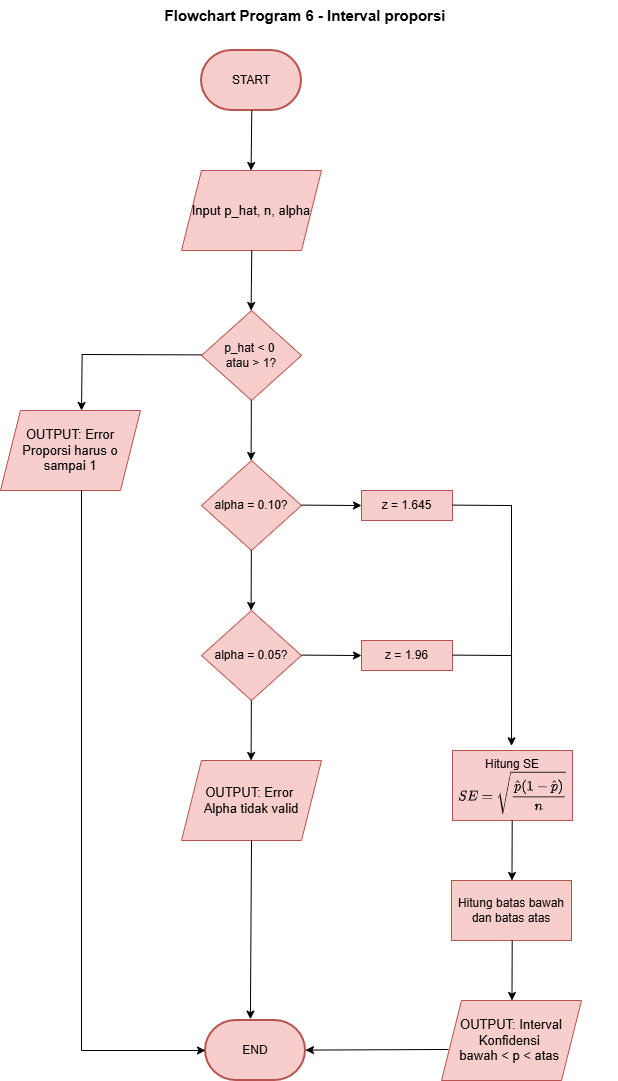

The diagram above was exported from draw.io. Its source (the exported page's mxGraphModel, read from the mxfile embedded in the PNG):
<mxGraphModel dx="1548" dy="902" grid="1" gridSize="10" guides="1" tooltips="1" connect="1" arrows="1" fold="1" page="1" pageScale="1" pageWidth="827" pageHeight="1169" math="1" shadow="0">
  <root>
    <mxCell id="0" />
    <mxCell id="1" parent="0" />
    <mxCell id="TE1EWclRfJ_qxRpQUWan-2" parent="1" style="strokeWidth=2;html=1;shape=mxgraph.flowchart.terminator;whiteSpace=wrap;fillColor=#f8cecc;strokeColor=#b85450;" value="START" vertex="1">
      <mxGeometry height="60" width="100" x="310" y="70" as="geometry" />
    </mxCell>
    <mxCell id="TE1EWclRfJ_qxRpQUWan-3" parent="1" style="text;html=1;whiteSpace=wrap;strokeColor=none;fillColor=none;align=center;verticalAlign=middle;rounded=0;fontSize=15;" value="&lt;b&gt;Flowchart Program 6 - Interval proporsi&lt;/b&gt;" vertex="1">
      <mxGeometry height="30" width="330" x="249" y="20" as="geometry" />
    </mxCell>
    <mxCell id="TE1EWclRfJ_qxRpQUWan-4" edge="1" parent="1" style="endArrow=classic;html=1;rounded=0;" value="">
      <mxGeometry height="50" relative="1" width="50" as="geometry">
        <mxPoint x="360.26" y="130" as="sourcePoint" />
        <mxPoint x="359.6" y="190" as="targetPoint" />
      </mxGeometry>
    </mxCell>
    <mxCell id="TE1EWclRfJ_qxRpQUWan-5" parent="1" style="shape=parallelogram;perimeter=parallelogramPerimeter;whiteSpace=wrap;html=1;fixedSize=1;fillColor=#f8cecc;strokeColor=#b85450;" value="&lt;font style=&quot;font-size: 13px;&quot;&gt;Input p_hat, n, alpha&lt;/font&gt;" vertex="1">
      <mxGeometry height="80" width="140" x="290" y="190" as="geometry" />
    </mxCell>
    <mxCell id="TE1EWclRfJ_qxRpQUWan-6" parent="1" style="rhombus;whiteSpace=wrap;html=1;fillColor=#f8cecc;strokeColor=#b85450;" value="p_hat &amp;lt; 0&amp;nbsp;&lt;div&gt;atau &amp;gt; 1?&lt;/div&gt;" vertex="1">
      <mxGeometry height="90" width="100" x="310" y="330" as="geometry" />
    </mxCell>
    <mxCell id="TE1EWclRfJ_qxRpQUWan-7" edge="1" parent="1" style="endArrow=classic;html=1;rounded=0;" value="">
      <mxGeometry height="50" relative="1" width="50" as="geometry">
        <mxPoint x="360.25999999999993" y="270" as="sourcePoint" />
        <mxPoint x="359.59999999999997" y="330" as="targetPoint" />
      </mxGeometry>
    </mxCell>
    <mxCell id="TE1EWclRfJ_qxRpQUWan-9" edge="1" parent="1" style="endArrow=classic;html=1;rounded=0;" value="">
      <mxGeometry height="50" relative="1" width="50" as="geometry">
        <mxPoint x="359.8399999999999" y="420" as="sourcePoint" />
        <mxPoint x="359.6" y="480" as="targetPoint" />
      </mxGeometry>
    </mxCell>
    <mxCell id="TE1EWclRfJ_qxRpQUWan-11" parent="1" style="rhombus;whiteSpace=wrap;html=1;fillColor=#f8cecc;strokeColor=#b85450;" value="alpha = 0.10?" vertex="1">
      <mxGeometry height="90" width="100" x="310" y="480" as="geometry" />
    </mxCell>
    <mxCell id="TE1EWclRfJ_qxRpQUWan-14" parent="1" style="rounded=0;whiteSpace=wrap;html=1;fillColor=#f8cecc;strokeColor=#b85450;" value="z = 1.645" vertex="1">
      <mxGeometry height="30" width="91" x="470" y="510" as="geometry" />
    </mxCell>
    <mxCell id="TE1EWclRfJ_qxRpQUWan-15" parent="1" style="rhombus;whiteSpace=wrap;html=1;fillColor=#f8cecc;strokeColor=#b85450;" value="alpha = 0.05?" vertex="1">
      <mxGeometry height="90" width="100" x="310" y="630" as="geometry" />
    </mxCell>
    <mxCell id="TE1EWclRfJ_qxRpQUWan-16" edge="1" parent="1" style="endArrow=classic;html=1;rounded=0;" value="">
      <mxGeometry height="50" relative="1" width="50" as="geometry">
        <mxPoint x="409.99999999999994" y="524.6" as="sourcePoint" />
        <mxPoint x="470" y="525.03" as="targetPoint" />
      </mxGeometry>
    </mxCell>
    <mxCell id="TE1EWclRfJ_qxRpQUWan-17" edge="1" parent="1" style="endArrow=classic;html=1;rounded=0;" value="">
      <mxGeometry height="50" relative="1" width="50" as="geometry">
        <mxPoint x="359.8399999999999" y="570" as="sourcePoint" />
        <mxPoint x="359.6" y="630" as="targetPoint" />
      </mxGeometry>
    </mxCell>
    <mxCell id="TE1EWclRfJ_qxRpQUWan-18" edge="1" parent="1" style="endArrow=classic;html=1;rounded=0;" value="">
      <mxGeometry height="50" relative="1" width="50" as="geometry">
        <mxPoint x="359.8399999999999" y="720" as="sourcePoint" />
        <mxPoint x="359.6" y="780" as="targetPoint" />
      </mxGeometry>
    </mxCell>
    <mxCell id="TE1EWclRfJ_qxRpQUWan-19" edge="1" parent="1" style="endArrow=classic;html=1;rounded=0;" value="">
      <mxGeometry height="50" relative="1" width="50" as="geometry">
        <mxPoint x="410" y="674.6" as="sourcePoint" />
        <mxPoint x="470.00000000000006" y="675.03" as="targetPoint" />
      </mxGeometry>
    </mxCell>
    <mxCell id="TE1EWclRfJ_qxRpQUWan-20" parent="1" style="rounded=0;whiteSpace=wrap;html=1;fillColor=#f8cecc;strokeColor=#b85450;" value="z = 1.96" vertex="1">
      <mxGeometry height="30" width="91" x="470" y="660" as="geometry" />
    </mxCell>
    <mxCell id="TE1EWclRfJ_qxRpQUWan-24" edge="1" parent="1" style="endArrow=none;html=1;rounded=0;" value="">
      <mxGeometry height="50" relative="1" width="50" as="geometry">
        <mxPoint x="561" y="524.6000000000001" as="sourcePoint" />
        <mxPoint x="620" y="525.0300000000001" as="targetPoint" />
      </mxGeometry>
    </mxCell>
    <mxCell id="TE1EWclRfJ_qxRpQUWan-25" edge="1" parent="1" style="endArrow=none;html=1;rounded=0;" value="">
      <mxGeometry height="50" relative="1" width="50" as="geometry">
        <mxPoint x="561" y="674.6" as="sourcePoint" />
        <mxPoint x="620" y="675.03" as="targetPoint" />
      </mxGeometry>
    </mxCell>
    <mxCell id="TE1EWclRfJ_qxRpQUWan-26" edge="1" parent="1" style="endArrow=classic;html=1;rounded=0;entryX=0.492;entryY=-0.067;entryDx=0;entryDy=0;entryPerimeter=0;" target="TE1EWclRfJ_qxRpQUWan-33" value="">
      <mxGeometry height="50" relative="1" width="50" as="geometry">
        <mxPoint x="620" y="524.38" as="sourcePoint" />
        <mxPoint x="620" y="761.6666412353516" as="targetPoint" />
      </mxGeometry>
    </mxCell>
    <mxCell id="TE1EWclRfJ_qxRpQUWan-27" edge="1" parent="1" style="endArrow=none;html=1;rounded=0;" value="">
      <mxGeometry height="50" relative="1" width="50" as="geometry">
        <mxPoint x="190" y="374" as="sourcePoint" />
        <mxPoint x="310" y="374.38" as="targetPoint" />
      </mxGeometry>
    </mxCell>
    <mxCell id="TE1EWclRfJ_qxRpQUWan-28" edge="1" parent="1" style="endArrow=classic;html=1;rounded=0;" value="">
      <mxGeometry height="50" relative="1" width="50" as="geometry">
        <mxPoint x="190.65999999999997" y="374.76" as="sourcePoint" />
        <mxPoint x="190" y="430" as="targetPoint" />
      </mxGeometry>
    </mxCell>
    <mxCell id="TE1EWclRfJ_qxRpQUWan-31" parent="1" style="shape=parallelogram;perimeter=parallelogramPerimeter;whiteSpace=wrap;html=1;fixedSize=1;fillColor=#f8cecc;strokeColor=#b85450;" value="&lt;font style=&quot;font-size: 13px;&quot;&gt;OUTPUT: Error Proporsi harus o sampai 1&lt;/font&gt;" vertex="1">
      <mxGeometry height="80" width="140" x="109" y="430" as="geometry" />
    </mxCell>
    <mxCell id="TE1EWclRfJ_qxRpQUWan-32" parent="1" style="shape=parallelogram;perimeter=parallelogramPerimeter;whiteSpace=wrap;html=1;fixedSize=1;fillColor=#f8cecc;strokeColor=#b85450;" value="&lt;font style=&quot;font-size: 13px;&quot;&gt;OUTPUT: Error&amp;nbsp;&lt;/font&gt;&lt;div&gt;&lt;font style=&quot;font-size: 13px;&quot;&gt;Alpha tidak valid&lt;/font&gt;&lt;/div&gt;" vertex="1">
      <mxGeometry height="80" width="140" x="290" y="780" as="geometry" />
    </mxCell>
    <mxCell id="TE1EWclRfJ_qxRpQUWan-33" parent="1" style="rounded=0;whiteSpace=wrap;html=1;fillColor=#f8cecc;strokeColor=#b85450;" value="" vertex="1">
      <mxGeometry height="70" width="120" x="561" y="770" as="geometry" />
    </mxCell>
    <mxCell id="TE1EWclRfJ_qxRpQUWan-34" parent="1" style="text;html=1;whiteSpace=wrap;strokeColor=none;fillColor=none;align=center;verticalAlign=middle;rounded=0;" value="Hitung SE&lt;div&gt;&lt;svg xmlns=&quot;http://www.w3.org/2000/svg&quot; width=&quot;17.441ex&quot; height=&quot;6.923ex&quot; role=&quot;img&quot; viewBox=&quot;0 -2086.8 7709 3060&quot; xmlns:xlink=&quot;http://www.w3.org/1999/xlink&quot; style=&quot;vertical-align: -2.202ex;&quot;&gt;&lt;defs&gt;&lt;path id=&quot;MJX-6-TEX-I-1D446&quot; d=&quot;M553 520C553 507 550 485 550 475C549 471 549 467 549 465C549 457 554 456 569 456C582 456 582 456 585 459C590 464 645 690 645 698C645 705 639 705 632 705C628 705 625 704 623 704C611 692 566 640 564 640C536 683 491 704 418 704L407 704C406 704 400 704 396 703C348 696 305 676 273 648C221 610 176 530 176 462C176 391 216 339 273 322C278 319 408 285 414 284C445 270 466 243 466 197C466 186 466 174 464 166C450 98 394 40 332 26C325 25 317 24 308 24C212 24 147 64 142 153C142 172 143 184 147 204C151 223 149 221 143 227L130 227C115 227 112 226 110 221C108 213 52-11 52-14C52-19 58-22 65-22C70-22 72-22 75-20C77-19 91-4 106 13L134 44L144 33C179-2 228-22 298-22C312-22 326-21 332-20C422-1 488 55 526 131C536 150 542 166 546 186C551 205 554 224 554 242C554 295 533 342 494 370C485 376 466 387 456 390C450 392 324 424 319 427C286 437 263 468 263 510C263 597 350 662 419 662C507 662 553 609 553 520Z&quot;&gt;&lt;/path&gt;&lt;path id=&quot;MJX-6-TEX-I-1D438&quot; d=&quot;M698 450C698 444 700 444 705 440L717 440C731 440 735 441 737 447C738 450 764 662 764 669C764 674 760 677 757 680L203 680C196 676 197 675 193 659C188 641 190 641 197 634L228 634C255 633 276 631 281 629C284 629 285 626 285 622C285 616 147 68 144 61C140 54 135 51 125 49C114 48 88 46 65 46C39 46 39 46 34 25C32 17 31 13 31 11C31 9 32 8 33 6C36 0 12 0 322 0C596 0 605 0 608 2C613 7 718 261 718 261C718 264 715 270 712 272C708 274 687 274 683 272C680 270 680 270 670 248C620 127 584 82 518 61C478 47 456 46 334 46C244 47 243 47 243 52C243 55 305 304 312 330L364 330C429 330 446 329 462 322C477 316 482 306 482 285C482 273 481 262 475 240C471 223 471 219 476 216C479 213 480 213 492 213C505 213 505 213 508 216C511 218 512 222 544 351L577 483C572 490 574 493 557 493C534 493 538 490 534 472C529 455 524 439 519 429C496 377 456 376 381 376L372 376C347 376 324 377 324 377C324 379 384 618 386 622C388 627 391 630 396 632C401 633 410 633 485 634C588 634 610 633 638 627C688 615 704 585 704 528C704 512 698 470 698 450Z&quot;&gt;&lt;/path&gt;&lt;path id=&quot;MJX-6-TEX-N-3D&quot; d=&quot;M56 347C56 335 62 330 72 327L390 327L708 328C715 332 722 336 722 347C722 358 715 363 707 367L70 367C62 363 56 358 56 347M56 153C56 142 62 137 70 133L707 133C715 137 722 142 722 153C722 165 714 168 708 173L72 173C62 170 56 165 56 153Z&quot;&gt;&lt;/path&gt;&lt;path id=&quot;MJX-6-TEX-S4-221A&quot; d=&quot;M983 1739C981 1734 941 1526 727 384L473-963C472-961 425-689 369-357C312-26 265 246 264 247L187 96L111-57L137-83L201 44L312-601C373-956 424-1247 424-1248C424-1250 426-1250 436-1250C450-1250 457-1249 460-1241C465-1236 1020 1726 1020 1733C1019 1742 1010 1750 1001 1750C993 1750 986 1745 983 1739Z&quot;&gt;&lt;/path&gt;&lt;path id=&quot;MJX-6-TEX-I-1D45D&quot; d=&quot;M29 278L43 278C62 278 59 278 63 287C81 356 93 384 111 398C117 403 124 405 131 405C152 405 156 387 156 364C156 360 156 355 155 350C152 333 37-128 33-136C29-145 24-147-6-148L-26-148L-30-151C-32-154-39-177-39-183C-39-188-35-191-32-194L-24-194C-5-192 29-192 65-192C101-192 139-194 172-194C186-194 187-190 191-175C196-155 194-156 188-148L163-148C135-147 118-149 118-138C118-137 159 34 161 36C161 36 185 7 210-4C224-9 230-10 249-10C268-10 279-9 297-4C374 20 445 91 478 179C490 214 497 248 497 281C497 368 451 424 383 440C377 441 368 442 358 442C348 442 339 441 333 440C295 431 268 413 240 387L230 378C218 415 185 442 134 442C109 442 97 434 81 418C63 400 49 374 36 334C30 316 23 290 23 287C23 284 27 280 29 278M411 325C411 298 407 275 393 219C379 161 370 133 356 107C333 61 296 26 252 26C227 26 205 41 191 67C187 74 180 95 178 102C178 105 183 126 204 212C219 271 232 320 232 322C233 323 236 328 240 332C270 372 305 397 338 404C341 404 346 405 350 405C395 405 411 372 411 325Z&quot;&gt;&lt;/path&gt;&lt;path id=&quot;MJX-6-TEX-N-2C6&quot; d=&quot;M112 560L125 546C136 533 139 531 140 532C141 533 166 554 195 580L250 627L303 581C335 553 355 535 361 531L387 560C387 561 317 629 257 686L249 694Z&quot;&gt;&lt;/path&gt;&lt;path id=&quot;MJX-6-TEX-N-28&quot; d=&quot;M333-241C333-237 332-236 322-226C217-115 167 37 167 250C167 463 217 615 322 726C332 736 333 737 333 741C333 743 332 745 330 747C327 750 327 750 315 750L302 750L274 726C205 663 153 575 123 473C103 403 94 342 94 250C94 39 160-122 274-226L302-250L315-250C328-250 333-249 333-241Z&quot;&gt;&lt;/path&gt;&lt;path id=&quot;MJX-6-TEX-N-31&quot; d=&quot;M416 0L427 0L427 46L401 46L368 46C338 46 317 47 303 61L302 361L302 660C296 665 298 666 285 666C276 666 275 666 273 663C268 658 251 645 242 640C205 617 158 604 102 602L83 602L83 556L102 556C140 557 176 564 205 575C209 577 212 578 213 578L213 61C206 56 201 50 189 49C178 47 143 46 114 46L88 46L88 0L100 0C117 3 225 3 257 3C289 3 399 3 416 0Z&quot;&gt;&lt;/path&gt;&lt;path id=&quot;MJX-6-TEX-N-2212&quot; d=&quot;M84 250C84 239 90 234 98 230L679 230C687 234 694 239 694 250C694 261 687 266 679 270L98 270C90 266 84 261 84 250Z&quot;&gt;&lt;/path&gt;&lt;path id=&quot;MJX-6-TEX-N-29&quot; d=&quot;M60 749C57 747 55 742 55 738C56 737 61 731 66 725C172 615 221 462 221 250C221 38 172-115 66-225C61-231 56-237 55-238C55-249 59-250 74-250L86-250L114-226C183-163 235-75 265 28C285 96 294 159 294 250C294 461 228 622 114 726L86 750L74 750C66 750 62 749 60 749Z&quot;&gt;&lt;/path&gt;&lt;path id=&quot;MJX-6-TEX-I-1D45B&quot; d=&quot;M108-11C125-11 143-1 151 16C154 22 161 46 189 157L222 291L229 303C263 361 301 392 348 402C356 404 362 404 374 404C411 404 423 383 423 345C423 332 422 317 420 307C412 265 394 208 364 129C352 97 350 96 350 73C350 51 362 28 374 14C390 0 411-10 439-10C458-10 466-9 482-1C527 24 559 70 576 130C578 137 580 142 580 145C580 154 574 153 560 153C544 153 542 152 540 145C526 93 494 26 444 26C430 26 427 35 427 52C427 70 430 83 445 123C474 200 493 260 500 298C502 308 503 323 503 336C503 407 453 442 382 442C318 442 278 414 243 378L232 367C231 367 231 368 231 369C231 372 224 390 220 397C205 423 176 442 135 442C128 442 122 441 118 440C69 429 41 367 26 308C23 298 21 288 21 287C21 284 25 280 27 278L41 278C56 278 58 279 60 284C60 285 63 295 66 305C72 329 81 356 87 368C98 390 109 405 129 405C147 405 153 388 153 366C153 358 153 348 152 343C146 308 74 40 74 17C74-1 91-11 108-11Z&quot;&gt;&lt;/path&gt;&lt;/defs&gt;&lt;g stroke=&quot;currentColor&quot; fill=&quot;currentColor&quot; stroke-width=&quot;0&quot; transform=&quot;scale(1,-1)&quot;&gt;&lt;g data-mml-node=&quot;math&quot; data-latex=&quot;SE = \sqrt{\frac{\hat{p}(1 - \hat{p})}{n}}&quot;&gt;&lt;g data-mml-node=&quot;mi&quot; data-latex=&quot;S&quot;&gt;&lt;use data-c=&quot;1D446&quot; xlink:href=&quot;#MJX-6-TEX-I-1D446&quot;&gt;&lt;/use&gt;&lt;/g&gt;&lt;g data-mml-node=&quot;mi&quot; data-latex=&quot;E&quot; transform=&quot;translate(645,0)&quot;&gt;&lt;use data-c=&quot;1D438&quot; xlink:href=&quot;#MJX-6-TEX-I-1D438&quot;&gt;&lt;/use&gt;&lt;/g&gt;&lt;g data-mml-node=&quot;mo&quot; data-latex=&quot;=&quot; transform=&quot;translate(1686.8,0)&quot;&gt;&lt;use data-c=&quot;3D&quot; xlink:href=&quot;#MJX-6-TEX-N-3D&quot;&gt;&lt;/use&gt;&lt;/g&gt;&lt;g data-mml-node=&quot;msqrt&quot; data-latex=&quot;\sqrt{\frac{\hat{p}(1 - \hat{p})}{n}}&quot; transform=&quot;translate(2742.6,0)&quot;&gt;&lt;g data-mml-node=&quot;mo&quot; transform=&quot;translate(0,276.7)&quot;&gt;&lt;use data-c=&quot;221A&quot; xlink:href=&quot;#MJX-6-TEX-S4-221A&quot;&gt;&lt;/use&gt;&lt;/g&gt;&lt;g transform=&quot;translate(1020,0)&quot;&gt;&lt;g data-mml-node=&quot;mfrac&quot; data-latex=&quot;\frac{\hat{p}(1 - \hat{p})}{n}&quot;&gt;&lt;g data-mml-node=&quot;mrow&quot; data-latex=&quot;\hat{p}(1 - \hat{p})&quot; transform=&quot;translate(220,710)&quot;&gt;&lt;g data-mml-node=&quot;TeXAtom&quot; data-latex=&quot;\hat{p}&quot; data-mjx-texclass=&quot;ORD&quot;&gt;&lt;g data-mml-node=&quot;mover&quot;&gt;&lt;g data-mml-node=&quot;mi&quot; data-latex=&quot;p&quot;&gt;&lt;use data-c=&quot;1D45D&quot; xlink:href=&quot;#MJX-6-TEX-I-1D45D&quot;&gt;&lt;/use&gt;&lt;/g&gt;&lt;g data-mml-node=&quot;mo&quot; transform=&quot;translate(251.5,16) translate(-250 0)&quot;&gt;&lt;use data-c=&quot;2C6&quot; xlink:href=&quot;#MJX-6-TEX-N-2C6&quot;&gt;&lt;/use&gt;&lt;/g&gt;&lt;/g&gt;&lt;/g&gt;&lt;g data-mml-node=&quot;mo&quot; data-latex=&quot;(&quot; transform=&quot;translate(503,0)&quot;&gt;&lt;use data-c=&quot;28&quot; xlink:href=&quot;#MJX-6-TEX-N-28&quot;&gt;&lt;/use&gt;&lt;/g&gt;&lt;g data-mml-node=&quot;mn&quot; data-latex=&quot;1&quot; transform=&quot;translate(892,0)&quot;&gt;&lt;use data-c=&quot;31&quot; xlink:href=&quot;#MJX-6-TEX-N-31&quot;&gt;&lt;/use&gt;&lt;/g&gt;&lt;g data-mml-node=&quot;mo&quot; data-latex=&quot;-&quot; transform=&quot;translate(1614.2,0)&quot;&gt;&lt;use data-c=&quot;2212&quot; xlink:href=&quot;#MJX-6-TEX-N-2212&quot;&gt;&lt;/use&gt;&lt;/g&gt;&lt;g data-mml-node=&quot;TeXAtom&quot; data-latex=&quot;\hat{p}&quot; data-mjx-texclass=&quot;ORD&quot; transform=&quot;translate(2614.4,0)&quot;&gt;&lt;g data-mml-node=&quot;mover&quot;&gt;&lt;g data-mml-node=&quot;mi&quot; data-latex=&quot;p&quot;&gt;&lt;use data-c=&quot;1D45D&quot; xlink:href=&quot;#MJX-6-TEX-I-1D45D&quot;&gt;&lt;/use&gt;&lt;/g&gt;&lt;g data-mml-node=&quot;mo&quot; transform=&quot;translate(251.5,16) translate(-250 0)&quot;&gt;&lt;use data-c=&quot;2C6&quot; xlink:href=&quot;#MJX-6-TEX-N-2C6&quot;&gt;&lt;/use&gt;&lt;/g&gt;&lt;/g&gt;&lt;/g&gt;&lt;g data-mml-node=&quot;mo&quot; data-latex=&quot;)&quot; transform=&quot;translate(3117.4,0)&quot;&gt;&lt;use data-c=&quot;29&quot; xlink:href=&quot;#MJX-6-TEX-N-29&quot;&gt;&lt;/use&gt;&lt;/g&gt;&lt;/g&gt;&lt;g data-mml-node=&quot;mi&quot; data-latex=&quot;n&quot; transform=&quot;translate(1673.2,-686)&quot;&gt;&lt;use data-c=&quot;1D45B&quot; xlink:href=&quot;#MJX-6-TEX-I-1D45B&quot;&gt;&lt;/use&gt;&lt;/g&gt;&lt;rect width=&quot;3706.4&quot; height=&quot;60&quot; x=&quot;120&quot; y=&quot;220&quot;&gt;&lt;/rect&gt;&lt;/g&gt;&lt;/g&gt;&lt;rect width=&quot;3946.4&quot; height=&quot;60&quot; x=&quot;1020&quot; y=&quot;1966.7&quot;&gt;&lt;/rect&gt;&lt;/g&gt;&lt;/g&gt;&lt;/g&gt;&lt;/svg&gt;&lt;/div&gt;" vertex="1">
      <mxGeometry height="30" width="210" x="516" y="790" as="geometry" />
    </mxCell>
    <mxCell id="TE1EWclRfJ_qxRpQUWan-36" edge="1" parent="1" style="endArrow=classic;html=1;rounded=0;" value="">
      <mxGeometry height="50" relative="1" width="50" as="geometry">
        <mxPoint x="620.7099999999999" y="840" as="sourcePoint" />
        <mxPoint x="620.47" y="900" as="targetPoint" />
      </mxGeometry>
    </mxCell>
    <mxCell id="TE1EWclRfJ_qxRpQUWan-38" parent="1" style="rounded=0;whiteSpace=wrap;html=1;fillColor=#f8cecc;strokeColor=#b85450;" value="Hitung batas bawah dan batas atas" vertex="1">
      <mxGeometry height="60" width="120" x="560" y="900" as="geometry" />
    </mxCell>
    <mxCell id="TE1EWclRfJ_qxRpQUWan-39" edge="1" parent="1" style="endArrow=classic;html=1;rounded=0;" value="">
      <mxGeometry height="50" relative="1" width="50" as="geometry">
        <mxPoint x="620.7099999999999" y="960" as="sourcePoint" />
        <mxPoint x="620.47" y="1020" as="targetPoint" />
      </mxGeometry>
    </mxCell>
    <mxCell id="TE1EWclRfJ_qxRpQUWan-40" parent="1" style="shape=parallelogram;perimeter=parallelogramPerimeter;whiteSpace=wrap;html=1;fixedSize=1;fillColor=#f8cecc;strokeColor=#b85450;" value="&lt;span style=&quot;font-size: 13px;&quot;&gt;OUTPUT: Interval Konfidensi&amp;nbsp;&lt;/span&gt;&lt;div&gt;&lt;span style=&quot;font-size: 13px;&quot;&gt;bawah &amp;lt; p &amp;lt; atas&amp;nbsp;&lt;/span&gt;&lt;/div&gt;" vertex="1">
      <mxGeometry height="80" width="140" x="550" y="1020" as="geometry" />
    </mxCell>
    <mxCell id="TE1EWclRfJ_qxRpQUWan-41" edge="1" parent="1" style="endArrow=none;html=1;rounded=0;" value="">
      <mxGeometry height="50" relative="1" width="50" as="geometry">
        <mxPoint x="190" y="1070" as="sourcePoint" />
        <mxPoint x="190" y="510" as="targetPoint" />
      </mxGeometry>
    </mxCell>
    <mxCell id="TE1EWclRfJ_qxRpQUWan-45" edge="1" parent="1" source="TE1EWclRfJ_qxRpQUWan-32" style="endArrow=classic;html=1;rounded=0;exitX=0.5;exitY=1;exitDx=0;exitDy=0;entryX=0.449;entryY=-0.022;entryDx=0;entryDy=0;entryPerimeter=0;" target="TE1EWclRfJ_qxRpQUWan-46" value="">
      <mxGeometry height="50" relative="1" width="50" as="geometry">
        <mxPoint x="370" y="930" as="sourcePoint" />
        <mxPoint x="360" y="1020" as="targetPoint" />
      </mxGeometry>
    </mxCell>
    <mxCell id="TE1EWclRfJ_qxRpQUWan-46" parent="1" style="strokeWidth=2;html=1;shape=mxgraph.flowchart.terminator;whiteSpace=wrap;fillColor=#f8cecc;strokeColor=#b85450;" value="END" vertex="1">
      <mxGeometry height="60" width="100" x="314" y="1040" as="geometry" />
    </mxCell>
    <mxCell id="TE1EWclRfJ_qxRpQUWan-47" edge="1" parent="1" source="TE1EWclRfJ_qxRpQUWan-40" style="endArrow=classic;html=1;rounded=0;exitX=0.049;exitY=0.612;exitDx=0;exitDy=0;entryX=1;entryY=0.5;entryDx=0;entryDy=0;entryPerimeter=0;exitPerimeter=0;" value="">
      <mxGeometry height="50" relative="1" width="50" as="geometry">
        <mxPoint x="557" y="1070.3999999999999" as="sourcePoint" />
        <mxPoint x="414" y="1069.6" as="targetPoint" />
      </mxGeometry>
    </mxCell>
    <mxCell id="TE1EWclRfJ_qxRpQUWan-48" edge="1" parent="1" style="endArrow=classic;html=1;rounded=0;entryX=0;entryY=0.5;entryDx=0;entryDy=0;entryPerimeter=0;" target="TE1EWclRfJ_qxRpQUWan-46" value="">
      <mxGeometry height="50" relative="1" width="50" as="geometry">
        <mxPoint x="190" y="1070" as="sourcePoint" />
        <mxPoint x="310" y="1070" as="targetPoint" />
      </mxGeometry>
    </mxCell>
  </root>
</mxGraphModel>